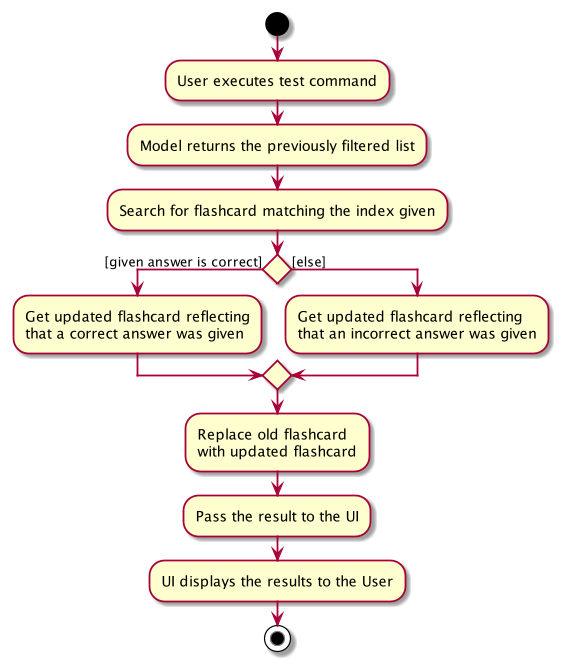

The diagram above was rendered by PlantUML. Its source (embedded in the PNG):
@startuml
start
:User executes test command;
:Model returns the previously filtered list;
:Search for flashcard matching the index given;

'Since the beta syntax does not support placing the condition outside the
'diamond we place it as the true branch instead.

if () then ([given answer is correct])
    :Get updated flashcard reflecting
    that a correct answer was given;

else ([else])
    :Get updated flashcard reflecting
    that an incorrect answer was given;
endif
    :Replace old flashcard
    with updated flashcard;
    :Pass the result to the UI;
    :UI displays the results to the User;
stop
@enduml